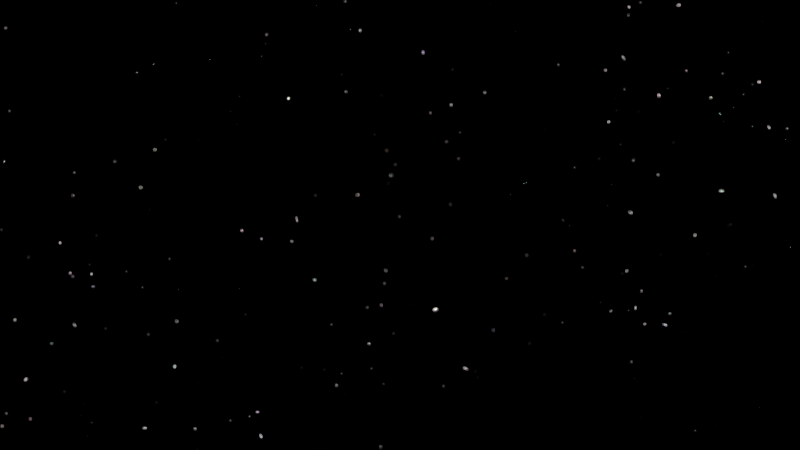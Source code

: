 # Source: HP-Shot_4.blend  (saved by Blender 2.76.0; exported with 4.5.12 LTS)
import bpy
from mathutils import Matrix  # noqa: F401  (used for matrix-valued properties, if any)

bpy.ops.wm.read_factory_settings(use_empty=True)
scene = bpy.context.scene
scene.name = 'Scene'

# ---- collections
col_collection_1 = bpy.data.collections.new('Collection 1'); scene.collection.children.link(col_collection_1)
col_scenegroup = bpy.data.collections.new('SceneGroup')  # instanced only; not linked into the scene

# ---- world
world_world = bpy.data.worlds.new('World'); scene.world = world_world
world_world.use_nodes = True; world_world.node_tree.nodes.clear()
_N = world_world.node_tree.nodes; _L = world_world.node_tree.links
n0 = _N.new('ShaderNodeOutputWorld'); n0.name = 'World Output'; n0.location = (300, 300)
n1 = _N.new('ShaderNodeBackground'); n1.name = 'Background'; n1.location = (138, 306)
n2 = _N.new('ShaderNodeMath'); n2.name = 'Math'; n2.location = (-160, 326)
n2.operation = 'MULTIPLY'
n2.inputs[1].default_value = 10.0
n3 = _N.new('ShaderNodeTexVoronoi'); n3.name = 'Voronoi Texture'; n3.location = (-362, 341)
n3.inputs[2].default_value = 300.0
n4 = _N.new('ShaderNodeMath'); n4.name = 'Math.001'; n4.location = (-11, 429)
n4.operation = 'SUBTRACT'
n4.inputs[1].default_value = 9.0
n5 = _N.new('ShaderNodeMath'); n5.name = 'Math.002'; n5.location = (0, 0)
n5.operation = 'MULTIPLY'
_L.new(n1.outputs[0], n0.inputs[0])
_L.new(n2.outputs[0], n4.inputs[0])
_L.new(n4.outputs[0], n1.inputs[0])
_L.new(n5.outputs[0], n2.inputs[0])
_L.new(n3.outputs[0], n5.inputs[0])
_L.new(n3.outputs[0], n5.inputs[1])
n0.is_active_output = True
world_world.color = (0.05088, 0.05088, 0.05088)
world_world.use_sun_shadow = False
world_world.sun_shadow_jitter_overblur = 0.0
world_world.cycles.sampling_method = 'MANUAL'
world_world.cycles.sample_map_resolution = 256

# ---- cameras
cam_camera_004 = bpy.data.cameras.new('Camera.004')
cam_camera_004.clip_end = 100.0
cam_camera_004.sensor_width = 32.0
cam_camera_004.sensor_height = 18.0
cam_camera_004.display_size = 2.0
cam_camera_004.dof.focus_distance = 0.0

# ---- objects
ob_scenegroup = bpy.data.objects.new('SceneGroup', None)
ob_camera = bpy.data.objects.new('Camera', cam_camera_004)

# ---- transforms, parenting, visibility, modifiers, constraints
ob_scenegroup.location = (0.0, 0.0, 0.0)
ob_scenegroup.empty_image_offset = (0.0, 0.0)
ob_scenegroup.show_instancer_for_render = False
ob_scenegroup.instance_type = 'COLLECTION'
ob_scenegroup.lineart.crease_threshold = 0.0
ob_camera.location = (9.634, -5.935, 0.6501)
ob_camera.rotation_euler = (1.551, 3.491e-07, 0.9062)
ob_camera.lineart.crease_threshold = 0.0
ob_scenegroup.instance_collection = col_scenegroup

# ---- collection membership
col_collection_1.objects.link(ob_scenegroup)
col_collection_1.objects.link(ob_camera)

# ---- scene / render settings (as saved in the file)
scene.camera = ob_camera
scene.frame_start = 480; scene.frame_end = 530; scene.frame_set(480)
scene.render.engine = 'CYCLES'
scene.render.dither_intensity = 0.0
scene.cycles.use_denoising = False
scene.cycles.samples = 10
scene.cycles.sampling_pattern = 'TABULATED_SOBOL'
scene.cycles.light_sampling_threshold = 0.0
scene.cycles.use_adaptive_sampling = False
scene.cycles.use_light_tree = False
scene.cycles.blur_glossy = 0.0
scene.cycles.pixel_filter_type = 'GAUSSIAN'
scene.cycles.sample_clamp_indirect = 0.0
scene.view_settings.view_transform = 'Standard'
bpy.context.view_layer.update()

# ---- added for rendering (the .blend has no usable light): sun
light_auto_sun = bpy.data.lights.new('AutoSun', 'SUN')
light_auto_sun.energy = 3.0
light_auto_sun.angle = 0.0523599
ob_auto_sun = bpy.data.objects.new('AutoSun', light_auto_sun)
scene.collection.objects.link(ob_auto_sun)
ob_auto_sun.rotation_euler = (0.872665, 0.174533, 0.523599)
bpy.context.view_layer.update()
